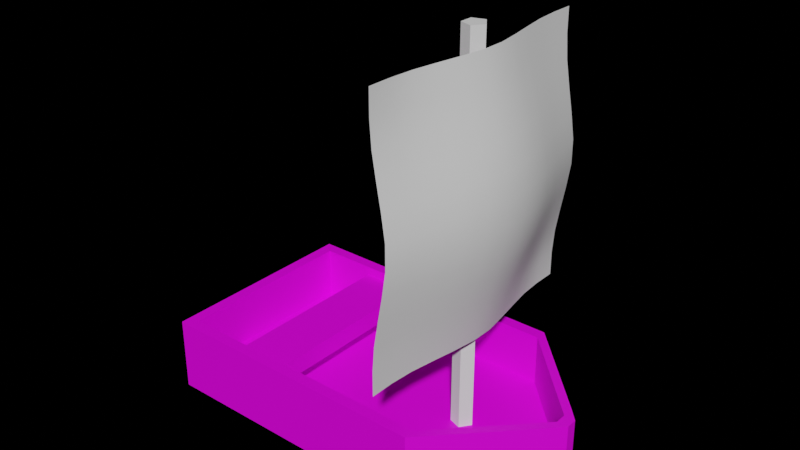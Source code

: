 # Source: Sailboat.blend  (saved by Blender 2.91.10; exported with 4.5.12 LTS)
import bpy
from mathutils import Matrix  # noqa: F401  (used for matrix-valued properties, if any)

bpy.ops.wm.read_factory_settings(use_empty=True)
scene = bpy.context.scene
scene.name = 'Scene'

# ---- collections
col_sail = bpy.data.collections.new('Sail'); scene.collection.children.link(col_sail)

# ---- images (referenced by path relative to the original .blend; pixels are not part of the script)
import os
ASSET_DIR = os.environ.get("B2B_ASSET_DIR", "")  # directory of the original .blend (textures are referenced by path, not embedded)
HERE = os.path.dirname(os.path.abspath(__file__))  # packed textures are extracted next to this script under _unpacked/

def load_image(name, relpath, width, height, colorspace="sRGB"):
    """Load a texture the original file referenced (path relative to the .blend, or extracted next to this script)."""
    p = next((c for c in (os.path.join(HERE, relpath), os.path.join(ASSET_DIR, relpath)) if relpath and os.path.exists(c)), "")
    if p:
        img = bpy.data.images.load(p, check_existing=True)
        img.name = name
    else:  # same state as the original file: an image datablock whose file is absent (Cycles renders it pink)
        img = bpy.data.images.new(name, width, height)
        img.source = "FILE"
        img.filepath = "//" + (relpath or name)
    img.colorspace_settings.name = colorspace
    return img
img_brown_planks_05_diff_1k_jpg = load_image('brown_planks_05_diff_1k.jpg', 'brown_planks_05_diff_1k.jpg', 1024, 1024, 'sRGB')

# ---- materials (node trees are filled in below, after node groups)
mat_hull = bpy.data.materials.new('Hull')
mat_hull.use_transparent_shadow = False

# ---- material node trees
mat_hull.use_nodes = True; mat_hull.node_tree.nodes.clear()
_N = mat_hull.node_tree.nodes; _L = mat_hull.node_tree.links
n0 = _N.new('ShaderNodeBsdfPrincipled'); n0.name = 'Principled BSDF'; n0.location = (10, 300)
n0.distribution = 'GGX'
n0.subsurface_method = 'BURLEY'
n0.inputs[3].default_value = 1.45
n0.inputs[27].default_value = (0.0, 0.0, 0.0, 1.0)
n0.inputs[28].default_value = 1.0
n1 = _N.new('ShaderNodeOutputMaterial'); n1.name = 'Material Output'; n1.location = (300, 300)
n2 = _N.new('ShaderNodeTexImage'); n2.name = 'Image Texture'; n2.location = (-280, 280)
n2.image = img_brown_planks_05_diff_1k_jpg
_L.new(n0.outputs[0], n1.inputs[0])
_L.new(n2.outputs[0], n0.inputs[0])
n1.is_active_output = True

# ---- world
world_world = bpy.data.worlds.new('World'); scene.world = world_world
world_world.use_nodes = True; world_world.node_tree.nodes.clear()
_N = world_world.node_tree.nodes; _L = world_world.node_tree.links
n0 = _N.new('ShaderNodeOutputWorld'); n0.name = 'World Output'; n0.location = (300, 300)
n1 = _N.new('ShaderNodeBackground'); n1.name = 'Background'; n1.location = (10, 300)
n1.inputs[0].default_value = (0.0, 0.0, 0.0, 1.0)
_L.new(n1.outputs[0], n0.inputs[0])
n0.is_active_output = True
world_world.color = (0.05088, 0.05088, 0.05088)
world_world.use_sun_shadow = False
world_world.sun_shadow_jitter_overblur = 0.0

# ---- meshes
me_cube_001 = bpy.data.meshes.new('Cube.001')
me_cube_001.from_pydata([(-1.827, 0.0, -0.4802), (-1.827, 0.0, 0.4802), (-1.827, 1.36, -0.4802), (-1.827, 1.36, 0.4802), (1.827, 0.0, -0.4802), (1.827, 1.36, -0.4802), (1.827, 1.36, 0.4802), (3.078, 0.0, -0.4802), (3.078, 0.0, 0.4802), (-1.827, 1.211, -0.4802), (-1.827, 1.211, 0.4802), (1.827, 1.211, -0.4802), (-0.2607, 1.211, 0.3666), (3.078, 0.06947, -0.4802), (3.078, 0.06947, 0.4802), (-1.676, 1.36, -0.4802), (-1.676, 1.36, 0.4802), (-1.676, 0.0, -0.4802), (-1.676, 0.0, 0.4802), (-0.9428, 1.211, 0.3666), (-1.676, 1.211, -0.4802), (2.934, 0.0, -0.4802), (2.934, 0.0, 0.4802), (2.934, 0.2257, -0.4802), (2.934, 0.2257, 0.4802), (2.936, 0.07365, 0.4802), (2.934, 0.2009, -0.4802), (-0.2607, 1.211, 0.1218), (1.827, 0.0, -0.1885), (2.934, 0.0, -0.1885), (-0.9428, 1.211, 0.1218), (-1.676, 0.0, -0.1885), (2.936, 0.07365, -0.1885), (-1.676, 1.211, 0.4802), (1.827, 1.211, 0.4802), (-1.676, 1.211, -0.1885), (1.827, 1.211, -0.1885), (-0.9428, 0.0, 0.3666), (-0.2607, 0.0, 0.3666), (-0.9428, 0.0, 0.1218), (-0.2607, 0.0, 0.1218)], [], [(9, 10, 3, 2), (15, 16, 6, 5), (22, 21, 7, 8), (17, 18, 1, 0), (20, 11, 4, 17), (33, 10, 1, 18), (13, 14, 8, 7), (24, 14, 13, 23), (25, 22, 8, 14), (14, 24, 25), (21, 26, 13, 7), (16, 3, 10, 33), (15, 5, 11, 20), (0, 1, 10, 9), (2, 15, 20, 9), (6, 16, 33, 34), (25, 34, 36, 32), (9, 20, 17, 0), (2, 3, 16, 15), (4, 11, 26, 21), (6, 34, 25, 24), (5, 6, 24, 23), (11, 5, 23, 26), (36, 35, 31, 28), (36, 28, 29, 32), (22, 25, 32, 29), (19, 30, 39, 37), (33, 18, 31, 35), (19, 12, 34, 33), (27, 30, 35, 36), (12, 27, 36, 34), (30, 19, 33, 35), (38, 37, 39, 40), (30, 27, 40, 39), (27, 12, 38, 40), (12, 19, 37, 38), (13, 26, 23)])
_uv = me_cube_001.uv_layers.new(name='UVMap')
_uv.uv.foreach_set('vector', [0.6662, 0.2263, 0.6662, 0.7737, 0.7513, 0.7737, 0.7513, 0.2263, -0.457, 0.2263, -0.457, 0.7737, 1.539, 0.7737, 1.539, 0.2263, 0.625, 0.75, 0.375, 0.75, 0.375, 0.75, 0.625, 0.75, 0.375, 0.9896, 0.625, 0.9896, 0.625, 1.0, 0.375, 1.0, 0.1354, 0.5275, 0.375, 0.5275, 0.375, 0.75, 0.1354, 0.75, 0.2662, 0.5074, 0.2662, 0.4562, 0.6759, 0.4562, 0.6759, 0.5074, 0.375, 0.5275, 0.625, 0.5275, 0.625, 0.75, 0.375, 0.75, 0.1046, 0.7737, 0.01563, 0.7737, 0.01563, 0.2263, 0.1046, 0.2263, 0.9306, 0.3773, 0.9302, 0.3623, 0.9595, 0.3623, 0.9595, 0.3764, 0.9595, 0.3764, 0.9302, 0.4083, 0.9306, 0.3773, 0.375, 0.75, 0.375, 0.5275, 0.375, 0.5275, 0.375, 0.75, -0.009594, 0.6396, -0.04045, 0.6396, -0.04045, 0.6092, -0.009594, 0.6092, 0.1354, 0.5, 0.375, 0.5, 0.375, 0.5275, 0.1354, 0.5275, -0.02397, 0.2263, -0.02397, 0.7737, 0.6662, 0.7737, 0.6662, 0.2263, 0.125, 0.5, 0.1354, 0.5, 0.1354, 0.5275, 0.125, 0.5275, 0.7045, 0.6396, -0.009594, 0.6396, -0.009594, 0.6092, 0.7045, 0.6092, 0.0351, 0.6614, 0.6133, 0.6614, 0.6133, 0.3215, 0.0351, 0.3215, 0.125, 0.5275, 0.1354, 0.5275, 0.1354, 0.75, 0.125, 0.75, -0.5433, 0.2263, -0.5433, 0.7737, -0.457, 0.7737, -0.457, 0.2263, 0.375, 0.75, 0.375, 0.5275, 0.375, 0.5275, 0.375, 0.75, 0.7045, 0.6396, 0.7045, 0.6092, 0.9306, 0.3773, 0.9302, 0.4083, 0.7513, 0.2263, 0.7513, 0.7737, 0.1046, 0.7737, 0.1046, 0.2263, 0.375, 0.5275, 0.375, 0.5, 0.375, 0.5, 0.375, 0.5275, 0.5109, 0.4215, 0.9787, 0.4215, 0.9787, 0.8559, 0.5109, 0.8559, 0.5109, 0.4215, 0.5109, 0.8559, 0.5109, 0.8559, 0.5109, 0.4215, 0.5196, 0.3876, 0.4804, 0.3876, 0.4804, 0.7426, 0.5196, 0.7426, 0.216, 0.4426, 0.216, 0.5574, 0.784, 0.5574, 0.784, 0.4426, 1.0, 0.7761, 0.0, 0.7761, 0.0, 0.2239, 1.0, 0.2239, -0.05903, 0.6037, 0.2878, 0.6037, 1.349, 0.6614, -0.4317, 0.6614, 0.2878, 0.4792, -0.05903, 0.4792, -0.4317, 0.3215, 1.349, 0.3215, 0.2878, 0.6037, 0.2878, 0.4792, 1.349, 0.3215, 1.349, 0.6614, -0.05903, 0.4792, -0.05903, 0.6037, -0.4317, 0.6614, -0.4317, 0.3215, 0.6384, 0.5275, 0.8513, 0.5275, 0.8513, 0.5275, 0.6384, 0.5275, 0.216, 0.3401, 0.216, 0.6599, 0.784, 0.6599, 0.784, 0.3401, 0.216, 0.5574, 0.216, 0.4426, 0.784, 0.4426, 0.784, 0.5574, 0.216, 0.6599, 0.216, 0.3401, 0.784, 0.3401, 0.784, 0.6599, 0.375, 0.5275, 0.375, 0.5275, 0.375, 0.5])
me_cube_001.materials.append(mat_hull)
me_cube_001.use_remesh_fix_poles = True
me_cube_001.use_remesh_preserve_attributes = False
me_cube_001.use_mirror_vertex_groups = False
me_cube_001.update()
me_cylinder = bpy.data.meshes.new('Cylinder')
me_cylinder.from_pydata([(0.04568, 0.1354, 0.0), (0.04568, 0.1354, 5.036), (0.1429, -0.0016, 0.0), (0.1429, -0.0016, 5.036), (0.04263, -0.1364, 0.0), (0.04263, -0.1364, 5.036), (-0.1165, -0.08269, 0.0), (-0.1165, -0.08269, 5.036), (-0.1147, 0.08528, 0.0), (-0.1147, 0.08528, 5.036), (0.04568, 0.1354, 1.079), (0.1429, -0.0016, 1.079), (0.04263, -0.1364, 1.079), (-0.1165, -0.08269, 1.079), (-0.1147, 0.08528, 1.079)], [], [(10, 1, 3, 11), (11, 3, 5, 12), (12, 5, 7, 13), (3, 1, 9, 7, 5), (14, 9, 1, 10), (0, 2, 4, 6, 8), (8, 14, 10, 0), (6, 13, 14, 8), (4, 12, 13, 6), (2, 11, 12, 4), (0, 10, 11, 2), (9, 14, 13, 7)])
_uv = me_cylinder.uv_layers.new(name='UVMap')
_uv.uv.foreach_set('vector', [1.0, 0.614, 1.0, 1.0, 0.8, 1.0, 0.8, 0.614, 0.8, 0.614, 0.8, 1.0, 0.6, 1.0, 0.6, 0.614, 0.6, 0.614, 0.6, 1.0, 0.4, 1.0, 0.4, 0.614, 0.4783, 0.3242, 0.25, 0.49, 0.02175, 0.3242, 0.1089, 0.05584, 0.3911, 0.05584, 0.2, 0.614, 0.2, 1.0, 2.98e-08, 1.0, 2.98e-08, 0.614, 0.75, 0.49, 0.9783, 0.3242, 0.8911, 0.05584, 0.6089, 0.05584, 0.5217, 0.3242, 0.2, 0.5, 0.2, 0.614, 2.98e-08, 0.614, 2.98e-08, 0.5, 0.4, 0.5, 0.4, 0.614, 0.2, 0.614, 0.2, 0.5, 0.6, 0.5, 0.6, 0.614, 0.4, 0.614, 0.4, 0.5, 0.8, 0.5, 0.8, 0.614, 0.6, 0.614, 0.6, 0.5, 1.0, 0.5, 1.0, 0.614, 0.8, 0.614, 0.8, 0.5, 0.2, 1.0, 0.2, 0.614, 0.4, 0.614, 0.4, 1.0])
me_cylinder.use_remesh_fix_poles = True
me_cylinder.use_remesh_preserve_attributes = False
me_cylinder.use_mirror_vertex_groups = False
me_cylinder.update()
me_cube = bpy.data.meshes.new('Cube')
me_cube.from_pydata([(0.05899, 1.683, 1.261), (0.05899, 1.683, 4.673), (0.05899, -1.683, 4.673), (0.05899, -1.683, 1.261), (0.05899, 1.683, 4.363), (0.08307, 1.683, 4.053), (0.1359, 1.683, 3.743), (0.1931, 1.683, 3.432), (0.2398, 1.683, 3.122), (0.2398, 1.683, 2.812), (0.1931, 1.683, 2.502), (0.1359, 1.683, 2.192), (0.08307, 1.683, 1.881), (0.05899, 1.683, 1.571), (0.05899, -1.377, 4.673), (0.08118, -1.071, 4.673), (0.1318, -0.7649, 4.673), (0.1871, -0.4589, 4.673), (0.2331, -0.153, 4.673), (0.2331, 0.153, 4.673), (0.1871, 0.4589, 4.673), (0.1318, 0.7649, 4.673), (0.08118, 1.071, 4.673), (0.05899, 1.377, 4.673), (0.05899, -1.683, 1.571), (0.08307, -1.683, 1.881), (0.1359, -1.683, 2.192), (0.1931, -1.683, 2.502), (0.2398, -1.683, 2.812), (0.2398, -1.683, 3.122), (0.1931, -1.683, 3.432), (0.1359, -1.683, 3.743), (0.08307, -1.683, 4.053), (0.05899, -1.683, 4.363), (0.05899, 1.377, 1.261), (0.08118, 1.071, 1.261), (0.1318, 0.7649, 1.261), (0.1871, 0.4589, 1.261), (0.2331, 0.153, 1.261), (0.2331, -0.153, 1.261), (0.1871, -0.4589, 1.261), (0.1318, -0.7649, 1.261), (0.08118, -1.071, 1.261), (0.05899, -1.377, 1.261), (0.07859, -1.377, 1.571), (0.1285, -1.071, 1.571), (0.1951, -0.7649, 1.571), (0.26, -0.4589, 1.571), (0.3091, -0.153, 1.571), (0.3091, 0.153, 1.571), (0.26, 0.4589, 1.571), (0.1951, 0.7649, 1.571), (0.1285, 1.071, 1.571), (0.07859, 1.377, 1.571), (0.1301, -1.377, 1.881), (0.1965, -1.071, 1.881), (0.2747, -0.7649, 1.881), (0.3466, -0.4589, 1.881), (0.3966, -0.153, 1.881), (0.3966, 0.153, 1.881), (0.3466, 0.4589, 1.881), (0.2747, 0.7649, 1.881), (0.1965, 1.071, 1.881), (0.1301, 1.377, 1.881), (0.1989, -1.377, 2.192), (0.277, -1.071, 2.192), (0.3631, -0.7649, 2.192), (0.4396, -0.4589, 2.192), (0.4876, -0.153, 2.192), (0.4876, 0.153, 2.192), (0.4396, 0.4589, 2.192), (0.3631, 0.7649, 2.192), (0.277, 1.071, 2.192), (0.1989, 1.377, 2.192), (0.2657, -1.377, 2.502), (0.3509, -1.071, 2.502), (0.4418, -0.7649, 2.502), (0.5208, -0.4589, 2.502), (0.5649, -0.153, 2.502), (0.5649, 0.153, 2.502), (0.5208, 0.4589, 2.502), (0.4418, 0.7649, 2.502), (0.3509, 1.071, 2.502), (0.2657, 1.377, 2.502), (0.3156, -1.377, 2.812), (0.4018, -1.071, 2.812), (0.4908, -0.7649, 2.812), (0.566, -0.4589, 2.812), (0.603, -0.153, 2.812), (0.603, 0.153, 2.812), (0.566, 0.4589, 2.812), (0.4908, 0.7649, 2.812), (0.4018, 1.071, 2.812), (0.3156, 1.377, 2.812), (0.3156, -1.377, 3.122), (0.4018, -1.071, 3.122), (0.4908, -0.7649, 3.122), (0.566, -0.4589, 3.122), (0.603, -0.153, 3.122), (0.603, 0.153, 3.122), (0.566, 0.4589, 3.122), (0.4908, 0.7649, 3.122), (0.4018, 1.071, 3.122), (0.3156, 1.377, 3.122), (0.2657, -1.377, 3.432), (0.3509, -1.071, 3.432), (0.4418, -0.7649, 3.432), (0.5208, -0.4589, 3.432), (0.5649, -0.153, 3.432), (0.5649, 0.153, 3.432), (0.5208, 0.4589, 3.432), (0.4418, 0.7649, 3.432), (0.3509, 1.071, 3.432), (0.2657, 1.377, 3.432), (0.1989, -1.377, 3.743), (0.277, -1.071, 3.743), (0.3631, -0.7649, 3.743), (0.4396, -0.4589, 3.743), (0.4876, -0.153, 3.743), (0.4876, 0.153, 3.743), (0.4396, 0.4589, 3.743), (0.3631, 0.7649, 3.743), (0.277, 1.071, 3.743), (0.1989, 1.377, 3.743), (0.1301, -1.377, 4.053), (0.1965, -1.071, 4.053), (0.2747, -0.7649, 4.053), (0.3466, -0.4589, 4.053), (0.3966, -0.153, 4.053), (0.3966, 0.153, 4.053), (0.3466, 0.4589, 4.053), (0.2747, 0.7649, 4.053), (0.1965, 1.071, 4.053), (0.1301, 1.377, 4.053), (0.07859, -1.377, 4.363), (0.1285, -1.071, 4.363), (0.1951, -0.7649, 4.363), (0.26, -0.4589, 4.363), (0.3091, -0.153, 4.363), (0.3091, 0.153, 4.363), (0.26, 0.4589, 4.363), (0.1951, 0.7649, 4.363), (0.1285, 1.071, 4.363), (0.07859, 1.377, 4.363)], [], [(143, 23, 1, 4), (34, 53, 13, 0), (53, 63, 12, 13), (63, 73, 11, 12), (73, 83, 10, 11), (83, 93, 9, 10), (93, 103, 8, 9), (103, 113, 7, 8), (113, 123, 6, 7), (123, 133, 5, 6), (133, 143, 4, 5), (3, 24, 44, 43), (43, 44, 45, 42), (42, 45, 46, 41), (41, 46, 47, 40), (40, 47, 48, 39), (39, 48, 49, 38), (38, 49, 50, 37), (37, 50, 51, 36), (36, 51, 52, 35), (35, 52, 53, 34), (24, 25, 54, 44), (44, 54, 55, 45), (45, 55, 56, 46), (46, 56, 57, 47), (47, 57, 58, 48), (48, 58, 59, 49), (49, 59, 60, 50), (50, 60, 61, 51), (51, 61, 62, 52), (52, 62, 63, 53), (25, 26, 64, 54), (54, 64, 65, 55), (55, 65, 66, 56), (56, 66, 67, 57), (57, 67, 68, 58), (58, 68, 69, 59), (59, 69, 70, 60), (60, 70, 71, 61), (61, 71, 72, 62), (62, 72, 73, 63), (26, 27, 74, 64), (64, 74, 75, 65), (65, 75, 76, 66), (66, 76, 77, 67), (67, 77, 78, 68), (68, 78, 79, 69), (69, 79, 80, 70), (70, 80, 81, 71), (71, 81, 82, 72), (72, 82, 83, 73), (27, 28, 84, 74), (74, 84, 85, 75), (75, 85, 86, 76), (76, 86, 87, 77), (77, 87, 88, 78), (78, 88, 89, 79), (79, 89, 90, 80), (80, 90, 91, 81), (81, 91, 92, 82), (82, 92, 93, 83), (28, 29, 94, 84), (84, 94, 95, 85), (85, 95, 96, 86), (86, 96, 97, 87), (87, 97, 98, 88), (88, 98, 99, 89), (89, 99, 100, 90), (90, 100, 101, 91), (91, 101, 102, 92), (92, 102, 103, 93), (29, 30, 104, 94), (94, 104, 105, 95), (95, 105, 106, 96), (96, 106, 107, 97), (97, 107, 108, 98), (98, 108, 109, 99), (99, 109, 110, 100), (100, 110, 111, 101), (101, 111, 112, 102), (102, 112, 113, 103), (30, 31, 114, 104), (104, 114, 115, 105), (105, 115, 116, 106), (106, 116, 117, 107), (107, 117, 118, 108), (108, 118, 119, 109), (109, 119, 120, 110), (110, 120, 121, 111), (111, 121, 122, 112), (112, 122, 123, 113), (31, 32, 124, 114), (114, 124, 125, 115), (115, 125, 126, 116), (116, 126, 127, 117), (117, 127, 128, 118), (118, 128, 129, 119), (119, 129, 130, 120), (120, 130, 131, 121), (121, 131, 132, 122), (122, 132, 133, 123), (32, 33, 134, 124), (124, 134, 135, 125), (125, 135, 136, 126), (126, 136, 137, 127), (127, 137, 138, 128), (128, 138, 139, 129), (129, 139, 140, 130), (130, 140, 141, 131), (131, 141, 142, 132), (132, 142, 143, 133), (33, 2, 14, 134), (134, 14, 15, 135), (135, 15, 16, 136), (136, 16, 17, 137), (137, 17, 18, 138), (138, 18, 19, 139), (139, 19, 20, 140), (140, 20, 21, 141), (141, 21, 22, 142), (142, 22, 23, 143)])
me_cube.polygons.foreach_set('use_smooth', [True] * 121)
_uv = me_cube.uv_layers.new(name='UVMap')
_uv.uv.foreach_set('vector', [0.6023, 0.2273, 0.625, 0.2273, 0.625, 0.25, 0.6023, 0.25, 0.375, 0.2273, 0.3977, 0.2273, 0.3977, 0.25, 0.375, 0.25, 0.3977, 0.2273, 0.4205, 0.2273, 0.4205, 0.25, 0.3977, 0.25, 0.4205, 0.2273, 0.4432, 0.2273, 0.4432, 0.25, 0.4205, 0.25, 0.4432, 0.2273, 0.4659, 0.2273, 0.4659, 0.25, 0.4432, 0.25, 0.4659, 0.2273, 0.4886, 0.2273, 0.4886, 0.25, 0.4659, 0.25, 0.4886, 0.2273, 0.5114, 0.2273, 0.5114, 0.25, 0.4886, 0.25, 0.5114, 0.2273, 0.5341, 0.2273, 0.5341, 0.25, 0.5114, 0.25, 0.5341, 0.2273, 0.5568, 0.2273, 0.5568, 0.25, 0.5341, 0.25, 0.5568, 0.2273, 0.5795, 0.2273, 0.5795, 0.25, 0.5568, 0.25, 0.5795, 0.2273, 0.6023, 0.2273, 0.6023, 0.25, 0.5795, 0.25, 0.375, 0.0, 0.3977, 0.0, 0.3977, 0.02273, 0.375, 0.02273, 0.375, 0.02273, 0.3977, 0.02273, 0.3977, 0.04545, 0.375, 0.04545, 0.375, 0.04545, 0.3977, 0.04545, 0.3977, 0.06818, 0.375, 0.06818, 0.375, 0.06818, 0.3977, 0.06818, 0.3977, 0.09091, 0.375, 0.09091, 0.375, 0.09091, 0.3977, 0.09091, 0.3977, 0.1136, 0.375, 0.1136, 0.375, 0.1136, 0.3977, 0.1136, 0.3977, 0.1364, 0.375, 0.1364, 0.375, 0.1364, 0.3977, 0.1364, 0.3977, 0.1591, 0.375, 0.1591, 0.375, 0.1591, 0.3977, 0.1591, 0.3977, 0.1818, 0.375, 0.1818, 0.375, 0.1818, 0.3977, 0.1818, 0.3977, 0.2045, 0.375, 0.2045, 0.375, 0.2045, 0.3977, 0.2045, 0.3977, 0.2273, 0.375, 0.2273, 0.3977, 0.0, 0.4205, 0.0, 0.4205, 0.02273, 0.3977, 0.02273, 0.3977, 0.02273, 0.4205, 0.02273, 0.4205, 0.04545, 0.3977, 0.04545, 0.3977, 0.04545, 0.4205, 0.04545, 0.4205, 0.06818, 0.3977, 0.06818, 0.3977, 0.06818, 0.4205, 0.06818, 0.4205, 0.09091, 0.3977, 0.09091, 0.3977, 0.09091, 0.4205, 0.09091, 0.4205, 0.1136, 0.3977, 0.1136, 0.3977, 0.1136, 0.4205, 0.1136, 0.4205, 0.1364, 0.3977, 0.1364, 0.3977, 0.1364, 0.4205, 0.1364, 0.4205, 0.1591, 0.3977, 0.1591, 0.3977, 0.1591, 0.4205, 0.1591, 0.4205, 0.1818, 0.3977, 0.1818, 0.3977, 0.1818, 0.4205, 0.1818, 0.4205, 0.2045, 0.3977, 0.2045, 0.3977, 0.2045, 0.4205, 0.2045, 0.4205, 0.2273, 0.3977, 0.2273, 0.4205, 0.0, 0.4432, 0.0, 0.4432, 0.02273, 0.4205, 0.02273, 0.4205, 0.02273, 0.4432, 0.02273, 0.4432, 0.04545, 0.4205, 0.04545, 0.4205, 0.04545, 0.4432, 0.04545, 0.4432, 0.06818, 0.4205, 0.06818, 0.4205, 0.06818, 0.4432, 0.06818, 0.4432, 0.09091, 0.4205, 0.09091, 0.4205, 0.09091, 0.4432, 0.09091, 0.4432, 0.1136, 0.4205, 0.1136, 0.4205, 0.1136, 0.4432, 0.1136, 0.4432, 0.1364, 0.4205, 0.1364, 0.4205, 0.1364, 0.4432, 0.1364, 0.4432, 0.1591, 0.4205, 0.1591, 0.4205, 0.1591, 0.4432, 0.1591, 0.4432, 0.1818, 0.4205, 0.1818, 0.4205, 0.1818, 0.4432, 0.1818, 0.4432, 0.2045, 0.4205, 0.2045, 0.4205, 0.2045, 0.4432, 0.2045, 0.4432, 0.2273, 0.4205, 0.2273, 0.4432, 0.0, 0.4659, 0.0, 0.4659, 0.02273, 0.4432, 0.02273, 0.4432, 0.02273, 0.4659, 0.02273, 0.4659, 0.04545, 0.4432, 0.04545, 0.4432, 0.04545, 0.4659, 0.04545, 0.4659, 0.06818, 0.4432, 0.06818, 0.4432, 0.06818, 0.4659, 0.06818, 0.4659, 0.09091, 0.4432, 0.09091, 0.4432, 0.09091, 0.4659, 0.09091, 0.4659, 0.1136, 0.4432, 0.1136, 0.4432, 0.1136, 0.4659, 0.1136, 0.4659, 0.1364, 0.4432, 0.1364, 0.4432, 0.1364, 0.4659, 0.1364, 0.4659, 0.1591, 0.4432, 0.1591, 0.4432, 0.1591, 0.4659, 0.1591, 0.4659, 0.1818, 0.4432, 0.1818, 0.4432, 0.1818, 0.4659, 0.1818, 0.4659, 0.2045, 0.4432, 0.2045, 0.4432, 0.2045, 0.4659, 0.2045, 0.4659, 0.2273, 0.4432, 0.2273, 0.4659, 0.0, 0.4886, 0.0, 0.4886, 0.02273, 0.4659, 0.02273, 0.4659, 0.02273, 0.4886, 0.02273, 0.4886, 0.04545, 0.4659, 0.04545, 0.4659, 0.04545, 0.4886, 0.04545, 0.4886, 0.06818, 0.4659, 0.06818, 0.4659, 0.06818, 0.4886, 0.06818, 0.4886, 0.09091, 0.4659, 0.09091, 0.4659, 0.09091, 0.4886, 0.09091, 0.4886, 0.1136, 0.4659, 0.1136, 0.4659, 0.1136, 0.4886, 0.1136, 0.4886, 0.1364, 0.4659, 0.1364, 0.4659, 0.1364, 0.4886, 0.1364, 0.4886, 0.1591, 0.4659, 0.1591, 0.4659, 0.1591, 0.4886, 0.1591, 0.4886, 0.1818, 0.4659, 0.1818, 0.4659, 0.1818, 0.4886, 0.1818, 0.4886, 0.2045, 0.4659, 0.2045, 0.4659, 0.2045, 0.4886, 0.2045, 0.4886, 0.2273, 0.4659, 0.2273, 0.4886, 0.0, 0.5114, 0.0, 0.5114, 0.02273, 0.4886, 0.02273, 0.4886, 0.02273, 0.5114, 0.02273, 0.5114, 0.04545, 0.4886, 0.04545, 0.4886, 0.04545, 0.5114, 0.04545, 0.5114, 0.06818, 0.4886, 0.06818, 0.4886, 0.06818, 0.5114, 0.06818, 0.5114, 0.09091, 0.4886, 0.09091, 0.4886, 0.09091, 0.5114, 0.09091, 0.5114, 0.1136, 0.4886, 0.1136, 0.4886, 0.1136, 0.5114, 0.1136, 0.5114, 0.1364, 0.4886, 0.1364, 0.4886, 0.1364, 0.5114, 0.1364, 0.5114, 0.1591, 0.4886, 0.1591, 0.4886, 0.1591, 0.5114, 0.1591, 0.5114, 0.1818, 0.4886, 0.1818, 0.4886, 0.1818, 0.5114, 0.1818, 0.5114, 0.2045, 0.4886, 0.2045, 0.4886, 0.2045, 0.5114, 0.2045, 0.5114, 0.2273, 0.4886, 0.2273, 0.5114, 0.0, 0.5341, 0.0, 0.5341, 0.02273, 0.5114, 0.02273, 0.5114, 0.02273, 0.5341, 0.02273, 0.5341, 0.04545, 0.5114, 0.04545, 0.5114, 0.04545, 0.5341, 0.04545, 0.5341, 0.06818, 0.5114, 0.06818, 0.5114, 0.06818, 0.5341, 0.06818, 0.5341, 0.09091, 0.5114, 0.09091, 0.5114, 0.09091, 0.5341, 0.09091, 0.5341, 0.1136, 0.5114, 0.1136, 0.5114, 0.1136, 0.5341, 0.1136, 0.5341, 0.1364, 0.5114, 0.1364, 0.5114, 0.1364, 0.5341, 0.1364, 0.5341, 0.1591, 0.5114, 0.1591, 0.5114, 0.1591, 0.5341, 0.1591, 0.5341, 0.1818, 0.5114, 0.1818, 0.5114, 0.1818, 0.5341, 0.1818, 0.5341, 0.2045, 0.5114, 0.2045, 0.5114, 0.2045, 0.5341, 0.2045, 0.5341, 0.2273, 0.5114, 0.2273, 0.5341, 0.0, 0.5568, 0.0, 0.5568, 0.02273, 0.5341, 0.02273, 0.5341, 0.02273, 0.5568, 0.02273, 0.5568, 0.04545, 0.5341, 0.04545, 0.5341, 0.04545, 0.5568, 0.04545, 0.5568, 0.06818, 0.5341, 0.06818, 0.5341, 0.06818, 0.5568, 0.06818, 0.5568, 0.09091, 0.5341, 0.09091, 0.5341, 0.09091, 0.5568, 0.09091, 0.5568, 0.1136, 0.5341, 0.1136, 0.5341, 0.1136, 0.5568, 0.1136, 0.5568, 0.1364, 0.5341, 0.1364, 0.5341, 0.1364, 0.5568, 0.1364, 0.5568, 0.1591, 0.5341, 0.1591, 0.5341, 0.1591, 0.5568, 0.1591, 0.5568, 0.1818, 0.5341, 0.1818, 0.5341, 0.1818, 0.5568, 0.1818, 0.5568, 0.2045, 0.5341, 0.2045, 0.5341, 0.2045, 0.5568, 0.2045, 0.5568, 0.2273, 0.5341, 0.2273, 0.5568, 0.0, 0.5795, 0.0, 0.5795, 0.02273, 0.5568, 0.02273, 0.5568, 0.02273, 0.5795, 0.02273, 0.5795, 0.04545, 0.5568, 0.04545, 0.5568, 0.04545, 0.5795, 0.04545, 0.5795, 0.06818, 0.5568, 0.06818, 0.5568, 0.06818, 0.5795, 0.06818, 0.5795, 0.09091, 0.5568, 0.09091, 0.5568, 0.09091, 0.5795, 0.09091, 0.5795, 0.1136, 0.5568, 0.1136, 0.5568, 0.1136, 0.5795, 0.1136, 0.5795, 0.1364, 0.5568, 0.1364, 0.5568, 0.1364, 0.5795, 0.1364, 0.5795, 0.1591, 0.5568, 0.1591, 0.5568, 0.1591, 0.5795, 0.1591, 0.5795, 0.1818, 0.5568, 0.1818, 0.5568, 0.1818, 0.5795, 0.1818, 0.5795, 0.2045, 0.5568, 0.2045, 0.5568, 0.2045, 0.5795, 0.2045, 0.5795, 0.2273, 0.5568, 0.2273, 0.5795, 0.0, 0.6023, 0.0, 0.6023, 0.02273, 0.5795, 0.02273, 0.5795, 0.02273, 0.6023, 0.02273, 0.6023, 0.04545, 0.5795, 0.04545, 0.5795, 0.04545, 0.6023, 0.04545, 0.6023, 0.06818, 0.5795, 0.06818, 0.5795, 0.06818, 0.6023, 0.06818, 0.6023, 0.09091, 0.5795, 0.09091, 0.5795, 0.09091, 0.6023, 0.09091, 0.6023, 0.1136, 0.5795, 0.1136, 0.5795, 0.1136, 0.6023, 0.1136, 0.6023, 0.1364, 0.5795, 0.1364, 0.5795, 0.1364, 0.6023, 0.1364, 0.6023, 0.1591, 0.5795, 0.1591, 0.5795, 0.1591, 0.6023, 0.1591, 0.6023, 0.1818, 0.5795, 0.1818, 0.5795, 0.1818, 0.6023, 0.1818, 0.6023, 0.2045, 0.5795, 0.2045, 0.5795, 0.2045, 0.6023, 0.2045, 0.6023, 0.2273, 0.5795, 0.2273, 0.6023, 0.0, 0.625, 0.0, 0.625, 0.02273, 0.6023, 0.02273, 0.6023, 0.02273, 0.625, 0.02273, 0.625, 0.04545, 0.6023, 0.04545, 0.6023, 0.04545, 0.625, 0.04545, 0.625, 0.06818, 0.6023, 0.06818, 0.6023, 0.06818, 0.625, 0.06818, 0.625, 0.09091, 0.6023, 0.09091, 0.6023, 0.09091, 0.625, 0.09091, 0.625, 0.1136, 0.6023, 0.1136, 0.6023, 0.1136, 0.625, 0.1136, 0.625, 0.1364, 0.6023, 0.1364, 0.6023, 0.1364, 0.625, 0.1364, 0.625, 0.1591, 0.6023, 0.1591, 0.6023, 0.1591, 0.625, 0.1591, 0.625, 0.1818, 0.6023, 0.1818, 0.6023, 0.1818, 0.625, 0.1818, 0.625, 0.2045, 0.6023, 0.2045, 0.6023, 0.2045, 0.625, 0.2045, 0.625, 0.2273, 0.6023, 0.2273])
me_cube.use_remesh_fix_poles = True
me_cube.use_remesh_preserve_attributes = False
me_cube.use_mirror_vertex_groups = False
me_cube.update()

# ---- objects
ob_hull = bpy.data.objects.new('Hull', me_cube_001)
ob_mast = bpy.data.objects.new('Mast', me_cylinder)
ob_sail = bpy.data.objects.new('Sail', me_cube)

# ---- transforms, parenting, visibility, modifiers, constraints
ob_hull.location = (0.0, 0.0, 0.0)
ob_hull.lineart.crease_threshold = 0.0
_m = ob_hull.modifiers.new('Mirror', 'MIRROR')
_m.use_axis = (False, True, False)
_m.use_clip = True
ob_mast.location = (1.602, 5.96e-08, -0.3072)
ob_mast.lineart.crease_threshold = 0.0
ob_sail.parent = ob_mast
ob_sail.matrix_parent_inverse = Matrix(((1.0, -0.0, 0.0, -1.602), (-0.0, 1.0, -0.0, -5.96e-08), (0.0, -0.0, 1.0, 0.3072), (-0.0, 0.0, -0.0, 1.0)))
ob_sail.location = (1.602, 5.96e-08, -0.1429)
ob_sail.lineart.crease_threshold = 0.0

# ---- collection membership
col_sail.objects.link(ob_hull)
col_sail.objects.link(ob_mast)
col_sail.objects.link(ob_sail)

# ---- scene / render settings (as saved in the file)
scene.frame_start = 1; scene.frame_end = 250; scene.frame_set(1)
scene.render.engine = 'BLENDER_EEVEE_NEXT'
scene.cycles.use_denoising = False
scene.cycles.samples = 128
scene.cycles.sampling_pattern = 'TABULATED_SOBOL'
scene.cycles.use_adaptive_sampling = False
scene.cycles.use_light_tree = False
scene.view_settings.view_transform = 'Filmic'
bpy.context.view_layer.update()

# ---- added for rendering (the .blend has no active camera and no usable light): camera, sun
cam_auto = bpy.data.cameras.new('AutoCamera')
cam_auto.lens = 50.0
cam_auto.sensor_width = 36.0
cam_auto.clip_end = 1000.0
ob_auto_camera = bpy.data.objects.new('AutoCamera', cam_auto)
scene.collection.objects.link(ob_auto_camera)
ob_auto_camera.location = (7.9412, -8.7789, 7.97685)
ob_auto_camera.rotation_euler = (1.09748, -7.21219e-08, 0.694738)
scene.camera = ob_auto_camera
light_auto_sun = bpy.data.lights.new('AutoSun', 'SUN')
light_auto_sun.energy = 3.0
light_auto_sun.angle = 0.0523599
ob_auto_sun = bpy.data.objects.new('AutoSun', light_auto_sun)
scene.collection.objects.link(ob_auto_sun)
ob_auto_sun.rotation_euler = (0.872665, 0.174533, 0.523599)
bpy.context.view_layer.update()
